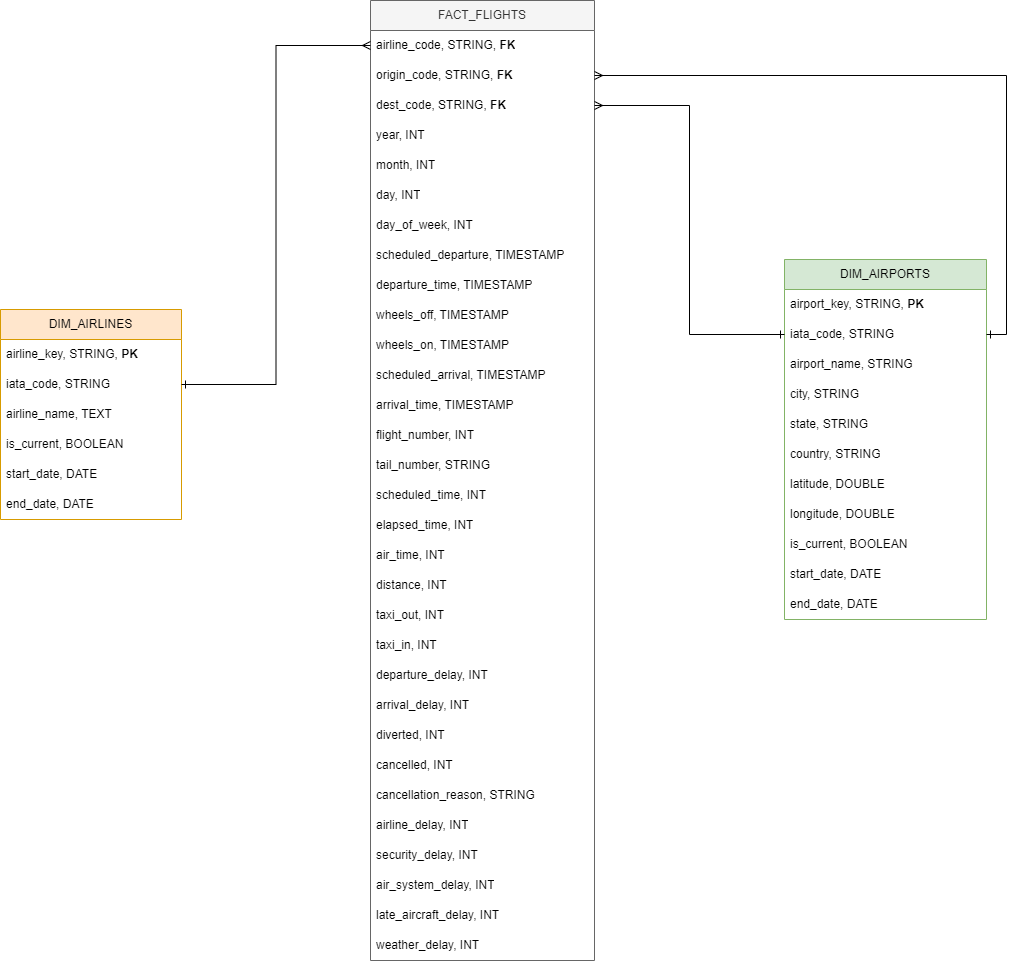

The diagram above was exported from draw.io. Its source (the exported page's mxGraphModel, read from the mxfile embedded in the PNG):
<mxGraphModel dx="1008" dy="590" grid="0" gridSize="10" guides="1" tooltips="1" connect="1" arrows="1" fold="1" page="1" pageScale="1" pageWidth="827" pageHeight="1169" background="#ffffff" math="0" shadow="0">
  <root>
    <mxCell id="0" />
    <mxCell id="1" parent="0" />
    <mxCell id="epXwCEQ98Ao6l6R_oQDC-1" value="FACT_FLIGHTS" style="swimlane;fontStyle=0;childLayout=stackLayout;horizontal=1;startSize=30;horizontalStack=0;resizeParent=1;resizeParentMax=0;resizeLast=0;collapsible=1;marginBottom=0;whiteSpace=wrap;html=1;fillColor=#f5f5f5;fontColor=#333333;strokeColor=#666666;" parent="1" vertex="1">
      <mxGeometry x="729" y="107" width="224" height="960" as="geometry" />
    </mxCell>
    <mxCell id="epXwCEQ98Ao6l6R_oQDC-9" value="airline_code, STRING, &lt;b&gt;FK&lt;/b&gt;" style="text;strokeColor=none;fillColor=none;align=left;verticalAlign=middle;spacingLeft=4;spacingRight=4;overflow=hidden;points=[[0,0.5],[1,0.5]];portConstraint=eastwest;rotatable=0;whiteSpace=wrap;html=1;" parent="epXwCEQ98Ao6l6R_oQDC-1" vertex="1">
      <mxGeometry y="30" width="224" height="30" as="geometry" />
    </mxCell>
    <mxCell id="epXwCEQ98Ao6l6R_oQDC-3" value="origin_code, STRING, &lt;b&gt;FK&lt;/b&gt;" style="text;strokeColor=none;fillColor=none;align=left;verticalAlign=middle;spacingLeft=4;spacingRight=4;overflow=hidden;points=[[0,0.5],[1,0.5]];portConstraint=eastwest;rotatable=0;whiteSpace=wrap;html=1;" parent="epXwCEQ98Ao6l6R_oQDC-1" vertex="1">
      <mxGeometry y="60" width="224" height="30" as="geometry" />
    </mxCell>
    <mxCell id="epXwCEQ98Ao6l6R_oQDC-4" value="dest_code, STRING, &lt;b&gt;FK&lt;/b&gt;" style="text;strokeColor=none;fillColor=none;align=left;verticalAlign=middle;spacingLeft=4;spacingRight=4;overflow=hidden;points=[[0,0.5],[1,0.5]];portConstraint=eastwest;rotatable=0;whiteSpace=wrap;html=1;" parent="epXwCEQ98Ao6l6R_oQDC-1" vertex="1">
      <mxGeometry y="90" width="224" height="30" as="geometry" />
    </mxCell>
    <mxCell id="epXwCEQ98Ao6l6R_oQDC-8" value="year, INT" style="text;strokeColor=none;fillColor=none;align=left;verticalAlign=middle;spacingLeft=4;spacingRight=4;overflow=hidden;points=[[0,0.5],[1,0.5]];portConstraint=eastwest;rotatable=0;whiteSpace=wrap;html=1;" parent="epXwCEQ98Ao6l6R_oQDC-1" vertex="1">
      <mxGeometry y="120" width="224" height="30" as="geometry" />
    </mxCell>
    <mxCell id="CwN_tmOhzJga2z2AAv70-11" value="month, INT" style="text;strokeColor=none;fillColor=none;align=left;verticalAlign=middle;spacingLeft=4;spacingRight=4;overflow=hidden;points=[[0,0.5],[1,0.5]];portConstraint=eastwest;rotatable=0;whiteSpace=wrap;html=1;" parent="epXwCEQ98Ao6l6R_oQDC-1" vertex="1">
      <mxGeometry y="150" width="224" height="30" as="geometry" />
    </mxCell>
    <mxCell id="CwN_tmOhzJga2z2AAv70-14" value="day, INT" style="text;strokeColor=none;fillColor=none;align=left;verticalAlign=middle;spacingLeft=4;spacingRight=4;overflow=hidden;points=[[0,0.5],[1,0.5]];portConstraint=eastwest;rotatable=0;whiteSpace=wrap;html=1;" parent="epXwCEQ98Ao6l6R_oQDC-1" vertex="1">
      <mxGeometry y="180" width="224" height="30" as="geometry" />
    </mxCell>
    <mxCell id="CwN_tmOhzJga2z2AAv70-16" value="day_of_week, INT" style="text;strokeColor=none;fillColor=none;align=left;verticalAlign=middle;spacingLeft=4;spacingRight=4;overflow=hidden;points=[[0,0.5],[1,0.5]];portConstraint=eastwest;rotatable=0;whiteSpace=wrap;html=1;" parent="epXwCEQ98Ao6l6R_oQDC-1" vertex="1">
      <mxGeometry y="210" width="224" height="30" as="geometry" />
    </mxCell>
    <mxCell id="CwN_tmOhzJga2z2AAv70-17" value="scheduled_departure, TIMESTAMP" style="text;strokeColor=none;fillColor=none;align=left;verticalAlign=middle;spacingLeft=4;spacingRight=4;overflow=hidden;points=[[0,0.5],[1,0.5]];portConstraint=eastwest;rotatable=0;whiteSpace=wrap;html=1;" parent="epXwCEQ98Ao6l6R_oQDC-1" vertex="1">
      <mxGeometry y="240" width="224" height="30" as="geometry" />
    </mxCell>
    <mxCell id="CwN_tmOhzJga2z2AAv70-18" value="departure_time, TIMESTAMP" style="text;strokeColor=none;fillColor=none;align=left;verticalAlign=middle;spacingLeft=4;spacingRight=4;overflow=hidden;points=[[0,0.5],[1,0.5]];portConstraint=eastwest;rotatable=0;whiteSpace=wrap;html=1;" parent="epXwCEQ98Ao6l6R_oQDC-1" vertex="1">
      <mxGeometry y="270" width="224" height="30" as="geometry" />
    </mxCell>
    <mxCell id="CwN_tmOhzJga2z2AAv70-19" value="wheels_off, TIMESTAMP" style="text;strokeColor=none;fillColor=none;align=left;verticalAlign=middle;spacingLeft=4;spacingRight=4;overflow=hidden;points=[[0,0.5],[1,0.5]];portConstraint=eastwest;rotatable=0;whiteSpace=wrap;html=1;" parent="epXwCEQ98Ao6l6R_oQDC-1" vertex="1">
      <mxGeometry y="300" width="224" height="30" as="geometry" />
    </mxCell>
    <mxCell id="CwN_tmOhzJga2z2AAv70-21" value="wheels_on, TIMESTAMP" style="text;strokeColor=none;fillColor=none;align=left;verticalAlign=middle;spacingLeft=4;spacingRight=4;overflow=hidden;points=[[0,0.5],[1,0.5]];portConstraint=eastwest;rotatable=0;whiteSpace=wrap;html=1;" parent="epXwCEQ98Ao6l6R_oQDC-1" vertex="1">
      <mxGeometry y="330" width="224" height="30" as="geometry" />
    </mxCell>
    <mxCell id="CwN_tmOhzJga2z2AAv70-22" value="scheduled_arrival, TIMESTAMP" style="text;strokeColor=none;fillColor=none;align=left;verticalAlign=middle;spacingLeft=4;spacingRight=4;overflow=hidden;points=[[0,0.5],[1,0.5]];portConstraint=eastwest;rotatable=0;whiteSpace=wrap;html=1;" parent="epXwCEQ98Ao6l6R_oQDC-1" vertex="1">
      <mxGeometry y="360" width="224" height="30" as="geometry" />
    </mxCell>
    <mxCell id="CwN_tmOhzJga2z2AAv70-23" value="arrival_time, TIMESTAMP" style="text;strokeColor=none;fillColor=none;align=left;verticalAlign=middle;spacingLeft=4;spacingRight=4;overflow=hidden;points=[[0,0.5],[1,0.5]];portConstraint=eastwest;rotatable=0;whiteSpace=wrap;html=1;" parent="epXwCEQ98Ao6l6R_oQDC-1" vertex="1">
      <mxGeometry y="390" width="224" height="30" as="geometry" />
    </mxCell>
    <mxCell id="CwN_tmOhzJga2z2AAv70-24" value="flight_number, INT" style="text;strokeColor=none;fillColor=none;align=left;verticalAlign=middle;spacingLeft=4;spacingRight=4;overflow=hidden;points=[[0,0.5],[1,0.5]];portConstraint=eastwest;rotatable=0;whiteSpace=wrap;html=1;" parent="epXwCEQ98Ao6l6R_oQDC-1" vertex="1">
      <mxGeometry y="420" width="224" height="30" as="geometry" />
    </mxCell>
    <mxCell id="CwN_tmOhzJga2z2AAv70-13" value="tail_number, STRING" style="text;strokeColor=none;fillColor=none;align=left;verticalAlign=middle;spacingLeft=4;spacingRight=4;overflow=hidden;points=[[0,0.5],[1,0.5]];portConstraint=eastwest;rotatable=0;whiteSpace=wrap;html=1;" parent="epXwCEQ98Ao6l6R_oQDC-1" vertex="1">
      <mxGeometry y="450" width="224" height="30" as="geometry" />
    </mxCell>
    <mxCell id="CwN_tmOhzJga2z2AAv70-20" value="scheduled_time, INT" style="text;strokeColor=none;fillColor=none;align=left;verticalAlign=middle;spacingLeft=4;spacingRight=4;overflow=hidden;points=[[0,0.5],[1,0.5]];portConstraint=eastwest;rotatable=0;whiteSpace=wrap;html=1;" parent="epXwCEQ98Ao6l6R_oQDC-1" vertex="1">
      <mxGeometry y="480" width="224" height="30" as="geometry" />
    </mxCell>
    <mxCell id="CwN_tmOhzJga2z2AAv70-25" value="elapsed_time, INT" style="text;strokeColor=none;fillColor=none;align=left;verticalAlign=middle;spacingLeft=4;spacingRight=4;overflow=hidden;points=[[0,0.5],[1,0.5]];portConstraint=eastwest;rotatable=0;whiteSpace=wrap;html=1;" parent="epXwCEQ98Ao6l6R_oQDC-1" vertex="1">
      <mxGeometry y="510" width="224" height="30" as="geometry" />
    </mxCell>
    <mxCell id="CwN_tmOhzJga2z2AAv70-15" value="air_time, INT" style="text;strokeColor=none;fillColor=none;align=left;verticalAlign=middle;spacingLeft=4;spacingRight=4;overflow=hidden;points=[[0,0.5],[1,0.5]];portConstraint=eastwest;rotatable=0;whiteSpace=wrap;html=1;" parent="epXwCEQ98Ao6l6R_oQDC-1" vertex="1">
      <mxGeometry y="540" width="224" height="30" as="geometry" />
    </mxCell>
    <mxCell id="CwN_tmOhzJga2z2AAv70-10" value="distance, INT" style="text;strokeColor=none;fillColor=none;align=left;verticalAlign=middle;spacingLeft=4;spacingRight=4;overflow=hidden;points=[[0,0.5],[1,0.5]];portConstraint=eastwest;rotatable=0;whiteSpace=wrap;html=1;" parent="epXwCEQ98Ao6l6R_oQDC-1" vertex="1">
      <mxGeometry y="570" width="224" height="30" as="geometry" />
    </mxCell>
    <mxCell id="CwN_tmOhzJga2z2AAv70-12" value="taxi_out, INT" style="text;strokeColor=none;fillColor=none;align=left;verticalAlign=middle;spacingLeft=4;spacingRight=4;overflow=hidden;points=[[0,0.5],[1,0.5]];portConstraint=eastwest;rotatable=0;whiteSpace=wrap;html=1;" parent="epXwCEQ98Ao6l6R_oQDC-1" vertex="1">
      <mxGeometry y="600" width="224" height="30" as="geometry" />
    </mxCell>
    <mxCell id="epXwCEQ98Ao6l6R_oQDC-2" value="taxi_in, INT" style="text;strokeColor=none;fillColor=none;align=left;verticalAlign=middle;spacingLeft=4;spacingRight=4;overflow=hidden;points=[[0,0.5],[1,0.5]];portConstraint=eastwest;rotatable=0;whiteSpace=wrap;html=1;" parent="epXwCEQ98Ao6l6R_oQDC-1" vertex="1">
      <mxGeometry y="630" width="224" height="30" as="geometry" />
    </mxCell>
    <mxCell id="CwN_tmOhzJga2z2AAv70-29" value="departure_delay, INT" style="text;strokeColor=none;fillColor=none;align=left;verticalAlign=middle;spacingLeft=4;spacingRight=4;overflow=hidden;points=[[0,0.5],[1,0.5]];portConstraint=eastwest;rotatable=0;whiteSpace=wrap;html=1;" parent="epXwCEQ98Ao6l6R_oQDC-1" vertex="1">
      <mxGeometry y="660" width="224" height="30" as="geometry" />
    </mxCell>
    <mxCell id="CwN_tmOhzJga2z2AAv70-28" value="arrival_delay, INT" style="text;strokeColor=none;fillColor=none;align=left;verticalAlign=middle;spacingLeft=4;spacingRight=4;overflow=hidden;points=[[0,0.5],[1,0.5]];portConstraint=eastwest;rotatable=0;whiteSpace=wrap;html=1;" parent="epXwCEQ98Ao6l6R_oQDC-1" vertex="1">
      <mxGeometry y="690" width="224" height="30" as="geometry" />
    </mxCell>
    <mxCell id="CwN_tmOhzJga2z2AAv70-31" value="diverted, INT" style="text;strokeColor=none;fillColor=none;align=left;verticalAlign=middle;spacingLeft=4;spacingRight=4;overflow=hidden;points=[[0,0.5],[1,0.5]];portConstraint=eastwest;rotatable=0;whiteSpace=wrap;html=1;" parent="epXwCEQ98Ao6l6R_oQDC-1" vertex="1">
      <mxGeometry y="720" width="224" height="30" as="geometry" />
    </mxCell>
    <mxCell id="CwN_tmOhzJga2z2AAv70-32" value="cancelled, INT" style="text;strokeColor=none;fillColor=none;align=left;verticalAlign=middle;spacingLeft=4;spacingRight=4;overflow=hidden;points=[[0,0.5],[1,0.5]];portConstraint=eastwest;rotatable=0;whiteSpace=wrap;html=1;" parent="epXwCEQ98Ao6l6R_oQDC-1" vertex="1">
      <mxGeometry y="750" width="224" height="30" as="geometry" />
    </mxCell>
    <mxCell id="CwN_tmOhzJga2z2AAv70-30" value="cancellation_reason, STRING" style="text;strokeColor=none;fillColor=none;align=left;verticalAlign=middle;spacingLeft=4;spacingRight=4;overflow=hidden;points=[[0,0.5],[1,0.5]];portConstraint=eastwest;rotatable=0;whiteSpace=wrap;html=1;" parent="epXwCEQ98Ao6l6R_oQDC-1" vertex="1">
      <mxGeometry y="780" width="224" height="30" as="geometry" />
    </mxCell>
    <mxCell id="CwN_tmOhzJga2z2AAv70-27" value="airline_delay, INT" style="text;strokeColor=none;fillColor=none;align=left;verticalAlign=middle;spacingLeft=4;spacingRight=4;overflow=hidden;points=[[0,0.5],[1,0.5]];portConstraint=eastwest;rotatable=0;whiteSpace=wrap;html=1;" parent="epXwCEQ98Ao6l6R_oQDC-1" vertex="1">
      <mxGeometry y="810" width="224" height="30" as="geometry" />
    </mxCell>
    <mxCell id="CwN_tmOhzJga2z2AAv70-37" value="security_delay, INT" style="text;strokeColor=none;fillColor=none;align=left;verticalAlign=middle;spacingLeft=4;spacingRight=4;overflow=hidden;points=[[0,0.5],[1,0.5]];portConstraint=eastwest;rotatable=0;whiteSpace=wrap;html=1;" parent="epXwCEQ98Ao6l6R_oQDC-1" vertex="1">
      <mxGeometry y="840" width="224" height="30" as="geometry" />
    </mxCell>
    <mxCell id="CwN_tmOhzJga2z2AAv70-26" value="air_system_delay, INT" style="text;strokeColor=none;fillColor=none;align=left;verticalAlign=middle;spacingLeft=4;spacingRight=4;overflow=hidden;points=[[0,0.5],[1,0.5]];portConstraint=eastwest;rotatable=0;whiteSpace=wrap;html=1;" parent="epXwCEQ98Ao6l6R_oQDC-1" vertex="1">
      <mxGeometry y="870" width="224" height="30" as="geometry" />
    </mxCell>
    <mxCell id="CwN_tmOhzJga2z2AAv70-35" value="late_aircraft_delay, INT" style="text;strokeColor=none;fillColor=none;align=left;verticalAlign=middle;spacingLeft=4;spacingRight=4;overflow=hidden;points=[[0,0.5],[1,0.5]];portConstraint=eastwest;rotatable=0;whiteSpace=wrap;html=1;" parent="epXwCEQ98Ao6l6R_oQDC-1" vertex="1">
      <mxGeometry y="900" width="224" height="30" as="geometry" />
    </mxCell>
    <mxCell id="CwN_tmOhzJga2z2AAv70-36" value="weather_delay, INT" style="text;strokeColor=none;fillColor=none;align=left;verticalAlign=middle;spacingLeft=4;spacingRight=4;overflow=hidden;points=[[0,0.5],[1,0.5]];portConstraint=eastwest;rotatable=0;whiteSpace=wrap;html=1;" parent="epXwCEQ98Ao6l6R_oQDC-1" vertex="1">
      <mxGeometry y="930" width="224" height="30" as="geometry" />
    </mxCell>
    <mxCell id="epXwCEQ98Ao6l6R_oQDC-10" value="DIM_AIRLINES" style="swimlane;fontStyle=0;childLayout=stackLayout;horizontal=1;startSize=30;horizontalStack=0;resizeParent=1;resizeParentMax=0;resizeLast=0;collapsible=1;marginBottom=0;whiteSpace=wrap;html=1;fillColor=#ffe6cc;strokeColor=#d79b00;" parent="1" vertex="1">
      <mxGeometry x="359" y="416" width="181" height="210" as="geometry" />
    </mxCell>
    <mxCell id="epXwCEQ98Ao6l6R_oQDC-11" value="airline_key, STRING, &lt;b&gt;PK&lt;/b&gt;" style="text;strokeColor=none;fillColor=none;align=left;verticalAlign=middle;spacingLeft=4;spacingRight=4;overflow=hidden;points=[[0,0.5],[1,0.5]];portConstraint=eastwest;rotatable=0;whiteSpace=wrap;html=1;" parent="epXwCEQ98Ao6l6R_oQDC-10" vertex="1">
      <mxGeometry y="30" width="181" height="30" as="geometry" />
    </mxCell>
    <mxCell id="CwN_tmOhzJga2z2AAv70-4" value="iata_code, STRING" style="text;strokeColor=none;fillColor=none;align=left;verticalAlign=middle;spacingLeft=4;spacingRight=4;overflow=hidden;points=[[0,0.5],[1,0.5]];portConstraint=eastwest;rotatable=0;whiteSpace=wrap;html=1;" parent="epXwCEQ98Ao6l6R_oQDC-10" vertex="1">
      <mxGeometry y="60" width="181" height="30" as="geometry" />
    </mxCell>
    <mxCell id="CwN_tmOhzJga2z2AAv70-1" value="airline_name, TEXT" style="text;strokeColor=none;fillColor=none;align=left;verticalAlign=middle;spacingLeft=4;spacingRight=4;overflow=hidden;points=[[0,0.5],[1,0.5]];portConstraint=eastwest;rotatable=0;whiteSpace=wrap;html=1;" parent="epXwCEQ98Ao6l6R_oQDC-10" vertex="1">
      <mxGeometry y="90" width="181" height="30" as="geometry" />
    </mxCell>
    <mxCell id="epXwCEQ98Ao6l6R_oQDC-12" value="is_current, BOOLEAN" style="text;strokeColor=none;fillColor=none;align=left;verticalAlign=middle;spacingLeft=4;spacingRight=4;overflow=hidden;points=[[0,0.5],[1,0.5]];portConstraint=eastwest;rotatable=0;whiteSpace=wrap;html=1;" parent="epXwCEQ98Ao6l6R_oQDC-10" vertex="1">
      <mxGeometry y="120" width="181" height="30" as="geometry" />
    </mxCell>
    <mxCell id="CwN_tmOhzJga2z2AAv70-3" value="start_date, DATE" style="text;strokeColor=none;fillColor=none;align=left;verticalAlign=middle;spacingLeft=4;spacingRight=4;overflow=hidden;points=[[0,0.5],[1,0.5]];portConstraint=eastwest;rotatable=0;whiteSpace=wrap;html=1;" parent="epXwCEQ98Ao6l6R_oQDC-10" vertex="1">
      <mxGeometry y="150" width="181" height="30" as="geometry" />
    </mxCell>
    <mxCell id="CwN_tmOhzJga2z2AAv70-2" value="end_date, DATE" style="text;strokeColor=none;fillColor=none;align=left;verticalAlign=middle;spacingLeft=4;spacingRight=4;overflow=hidden;points=[[0,0.5],[1,0.5]];portConstraint=eastwest;rotatable=0;whiteSpace=wrap;html=1;" parent="epXwCEQ98Ao6l6R_oQDC-10" vertex="1">
      <mxGeometry y="180" width="181" height="30" as="geometry" />
    </mxCell>
    <mxCell id="epXwCEQ98Ao6l6R_oQDC-23" value="DIM_AIRPORTS" style="swimlane;fontStyle=0;childLayout=stackLayout;horizontal=1;startSize=30;horizontalStack=0;resizeParent=1;resizeParentMax=0;resizeLast=0;collapsible=1;marginBottom=0;whiteSpace=wrap;html=1;fillColor=#d5e8d4;strokeColor=#82b366;" parent="1" vertex="1">
      <mxGeometry x="1143" y="366" width="202" height="360" as="geometry" />
    </mxCell>
    <mxCell id="CwN_tmOhzJga2z2AAv70-5" value="airport_key, STRING, &lt;b&gt;PK&lt;/b&gt;&amp;nbsp;" style="text;strokeColor=none;fillColor=none;align=left;verticalAlign=middle;spacingLeft=4;spacingRight=4;overflow=hidden;points=[[0,0.5],[1,0.5]];portConstraint=eastwest;rotatable=0;whiteSpace=wrap;html=1;" parent="epXwCEQ98Ao6l6R_oQDC-23" vertex="1">
      <mxGeometry y="30" width="202" height="30" as="geometry" />
    </mxCell>
    <mxCell id="epXwCEQ98Ao6l6R_oQDC-24" value="iata_code, STRING" style="text;strokeColor=none;fillColor=none;align=left;verticalAlign=middle;spacingLeft=4;spacingRight=4;overflow=hidden;points=[[0,0.5],[1,0.5]];portConstraint=eastwest;rotatable=0;whiteSpace=wrap;html=1;" parent="epXwCEQ98Ao6l6R_oQDC-23" vertex="1">
      <mxGeometry y="60" width="202" height="30" as="geometry" />
    </mxCell>
    <mxCell id="epXwCEQ98Ao6l6R_oQDC-25" value="airport_name, STRING" style="text;strokeColor=none;fillColor=none;align=left;verticalAlign=middle;spacingLeft=4;spacingRight=4;overflow=hidden;points=[[0,0.5],[1,0.5]];portConstraint=eastwest;rotatable=0;whiteSpace=wrap;html=1;" parent="epXwCEQ98Ao6l6R_oQDC-23" vertex="1">
      <mxGeometry y="90" width="202" height="30" as="geometry" />
    </mxCell>
    <mxCell id="epXwCEQ98Ao6l6R_oQDC-26" value="city, STRING" style="text;strokeColor=none;fillColor=none;align=left;verticalAlign=middle;spacingLeft=4;spacingRight=4;overflow=hidden;points=[[0,0.5],[1,0.5]];portConstraint=eastwest;rotatable=0;whiteSpace=wrap;html=1;" parent="epXwCEQ98Ao6l6R_oQDC-23" vertex="1">
      <mxGeometry y="120" width="202" height="30" as="geometry" />
    </mxCell>
    <mxCell id="epXwCEQ98Ao6l6R_oQDC-27" value="state, STRING" style="text;strokeColor=none;fillColor=none;align=left;verticalAlign=middle;spacingLeft=4;spacingRight=4;overflow=hidden;points=[[0,0.5],[1,0.5]];portConstraint=eastwest;rotatable=0;whiteSpace=wrap;html=1;" parent="epXwCEQ98Ao6l6R_oQDC-23" vertex="1">
      <mxGeometry y="150" width="202" height="30" as="geometry" />
    </mxCell>
    <mxCell id="epXwCEQ98Ao6l6R_oQDC-28" value="country, STRING" style="text;strokeColor=none;fillColor=none;align=left;verticalAlign=middle;spacingLeft=4;spacingRight=4;overflow=hidden;points=[[0,0.5],[1,0.5]];portConstraint=eastwest;rotatable=0;whiteSpace=wrap;html=1;" parent="epXwCEQ98Ao6l6R_oQDC-23" vertex="1">
      <mxGeometry y="180" width="202" height="30" as="geometry" />
    </mxCell>
    <mxCell id="CwN_tmOhzJga2z2AAv70-6" value="latitude, DOUBLE" style="text;strokeColor=none;fillColor=none;align=left;verticalAlign=middle;spacingLeft=4;spacingRight=4;overflow=hidden;points=[[0,0.5],[1,0.5]];portConstraint=eastwest;rotatable=0;whiteSpace=wrap;html=1;" parent="epXwCEQ98Ao6l6R_oQDC-23" vertex="1">
      <mxGeometry y="210" width="202" height="30" as="geometry" />
    </mxCell>
    <mxCell id="CwN_tmOhzJga2z2AAv70-8" value="longitude, DOUBLE" style="text;strokeColor=none;fillColor=none;align=left;verticalAlign=middle;spacingLeft=4;spacingRight=4;overflow=hidden;points=[[0,0.5],[1,0.5]];portConstraint=eastwest;rotatable=0;whiteSpace=wrap;html=1;" parent="epXwCEQ98Ao6l6R_oQDC-23" vertex="1">
      <mxGeometry y="240" width="202" height="30" as="geometry" />
    </mxCell>
    <mxCell id="CwN_tmOhzJga2z2AAv70-7" value="is_current, BOOLEAN" style="text;strokeColor=none;fillColor=none;align=left;verticalAlign=middle;spacingLeft=4;spacingRight=4;overflow=hidden;points=[[0,0.5],[1,0.5]];portConstraint=eastwest;rotatable=0;whiteSpace=wrap;html=1;" parent="epXwCEQ98Ao6l6R_oQDC-23" vertex="1">
      <mxGeometry y="270" width="202" height="30" as="geometry" />
    </mxCell>
    <mxCell id="epXwCEQ98Ao6l6R_oQDC-30" value="start_date, DATE" style="text;strokeColor=none;fillColor=none;align=left;verticalAlign=middle;spacingLeft=4;spacingRight=4;overflow=hidden;points=[[0,0.5],[1,0.5]];portConstraint=eastwest;rotatable=0;whiteSpace=wrap;html=1;" parent="epXwCEQ98Ao6l6R_oQDC-23" vertex="1">
      <mxGeometry y="300" width="202" height="30" as="geometry" />
    </mxCell>
    <mxCell id="CwN_tmOhzJga2z2AAv70-9" value="end_date, DATE" style="text;strokeColor=none;fillColor=none;align=left;verticalAlign=middle;spacingLeft=4;spacingRight=4;overflow=hidden;points=[[0,0.5],[1,0.5]];portConstraint=eastwest;rotatable=0;whiteSpace=wrap;html=1;" parent="epXwCEQ98Ao6l6R_oQDC-23" vertex="1">
      <mxGeometry y="330" width="202" height="30" as="geometry" />
    </mxCell>
    <mxCell id="CwN_tmOhzJga2z2AAv70-39" style="edgeStyle=orthogonalEdgeStyle;rounded=0;orthogonalLoop=1;jettySize=auto;html=1;entryX=0;entryY=0.5;entryDx=0;entryDy=0;endArrow=ERmany;endFill=0;startArrow=ERone;startFill=0;exitX=1;exitY=0.5;exitDx=0;exitDy=0;" parent="1" source="CwN_tmOhzJga2z2AAv70-4" target="epXwCEQ98Ao6l6R_oQDC-9" edge="1">
      <mxGeometry relative="1" as="geometry">
        <mxPoint x="540" y="461" as="sourcePoint" />
      </mxGeometry>
    </mxCell>
    <mxCell id="CwN_tmOhzJga2z2AAv70-42" style="edgeStyle=orthogonalEdgeStyle;rounded=0;orthogonalLoop=1;jettySize=auto;html=1;exitX=1;exitY=0.5;exitDx=0;exitDy=0;entryX=0;entryY=0.5;entryDx=0;entryDy=0;endArrow=ERone;endFill=0;startArrow=ERmany;startFill=0;" parent="1" source="epXwCEQ98Ao6l6R_oQDC-4" target="epXwCEQ98Ao6l6R_oQDC-24" edge="1">
      <mxGeometry relative="1" as="geometry" />
    </mxCell>
    <mxCell id="CwN_tmOhzJga2z2AAv70-43" style="edgeStyle=orthogonalEdgeStyle;rounded=0;orthogonalLoop=1;jettySize=auto;html=1;exitX=1;exitY=0.5;exitDx=0;exitDy=0;entryX=1;entryY=0.5;entryDx=0;entryDy=0;startArrow=ERmany;startFill=0;endArrow=ERone;endFill=0;" parent="1" source="epXwCEQ98Ao6l6R_oQDC-3" target="epXwCEQ98Ao6l6R_oQDC-24" edge="1">
      <mxGeometry relative="1" as="geometry" />
    </mxCell>
  </root>
</mxGraphModel>